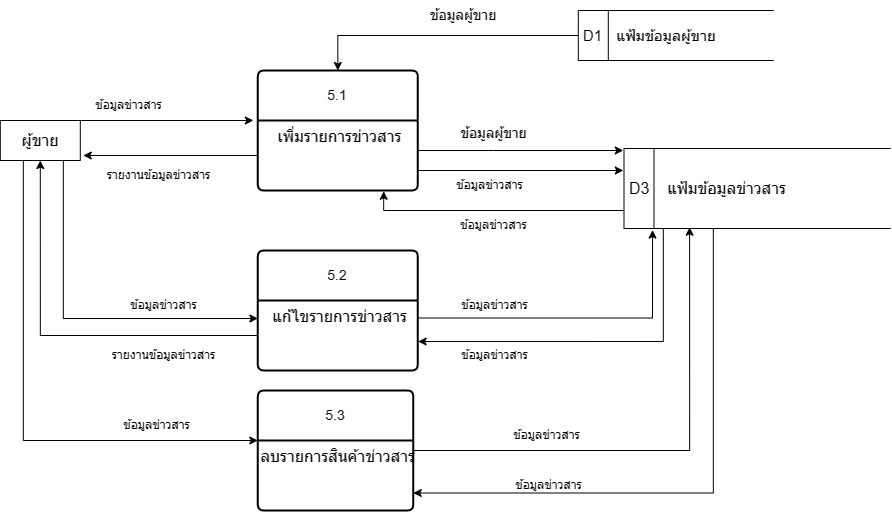

The diagram above was exported from draw.io. Its source (the exported page's mxGraphModel, read from the mxfile embedded in the PNG):
<mxGraphModel dx="2298" dy="-4173" grid="1" gridSize="10" guides="1" tooltips="1" connect="1" arrows="1" fold="1" page="1" pageScale="1" pageWidth="850" pageHeight="1100" math="0" shadow="0">
  <root>
    <mxCell id="0" />
    <mxCell id="1" parent="0" />
    <mxCell id="88EC4Qkov0WfyaNpUFrp-382" value="5.1" style="swimlane;childLayout=stackLayout;horizontal=1;startSize=50;horizontalStack=0;rounded=1;fontSize=14;fontStyle=0;strokeWidth=2;resizeParent=0;resizeLast=1;shadow=0;dashed=0;align=center;arcSize=4;whiteSpace=wrap;html=1;" vertex="1" parent="1">
      <mxGeometry x="259.3" y="5970" width="160" height="120" as="geometry" />
    </mxCell>
    <mxCell id="88EC4Qkov0WfyaNpUFrp-383" value="&lt;font style=&quot;font-size: 16px;&quot;&gt;เพิ่มรายการข่าวสาร&lt;/font&gt;" style="align=center;strokeColor=none;fillColor=none;spacingLeft=4;fontSize=12;verticalAlign=top;resizable=0;rotatable=0;part=1;html=1;" vertex="1" parent="88EC4Qkov0WfyaNpUFrp-382">
      <mxGeometry y="50" width="160" height="70" as="geometry" />
    </mxCell>
    <mxCell id="88EC4Qkov0WfyaNpUFrp-384" style="edgeStyle=orthogonalEdgeStyle;rounded=0;orthogonalLoop=1;jettySize=auto;html=1;entryX=0.787;entryY=1.011;entryDx=0;entryDy=0;entryPerimeter=0;" edge="1" parent="1" source="88EC4Qkov0WfyaNpUFrp-387" target="88EC4Qkov0WfyaNpUFrp-383">
      <mxGeometry relative="1" as="geometry">
        <Array as="points">
          <mxPoint x="384.8" y="6110" />
        </Array>
      </mxGeometry>
    </mxCell>
    <mxCell id="88EC4Qkov0WfyaNpUFrp-385" style="edgeStyle=orthogonalEdgeStyle;rounded=0;orthogonalLoop=1;jettySize=auto;html=1;entryX=1.002;entryY=0.586;entryDx=0;entryDy=0;entryPerimeter=0;" edge="1" parent="1" source="88EC4Qkov0WfyaNpUFrp-387" target="88EC4Qkov0WfyaNpUFrp-402">
      <mxGeometry relative="1" as="geometry">
        <Array as="points">
          <mxPoint x="664.8" y="6241" />
        </Array>
      </mxGeometry>
    </mxCell>
    <mxCell id="88EC4Qkov0WfyaNpUFrp-386" style="edgeStyle=orthogonalEdgeStyle;rounded=0;orthogonalLoop=1;jettySize=auto;html=1;entryX=1;entryY=0.75;entryDx=0;entryDy=0;" edge="1" parent="1" source="88EC4Qkov0WfyaNpUFrp-387" target="88EC4Qkov0WfyaNpUFrp-407">
      <mxGeometry relative="1" as="geometry">
        <Array as="points">
          <mxPoint x="714.8" y="6392" />
        </Array>
      </mxGeometry>
    </mxCell>
    <mxCell id="88EC4Qkov0WfyaNpUFrp-387" value="&lt;font style=&quot;font-size: 16px;&quot;&gt;D3&lt;span style=&quot;white-space: pre;&quot;&gt;&amp;nbsp;&amp;nbsp;&amp;nbsp;&amp;nbsp;&lt;/span&gt;แฟ้มข้อมูลข่าวสาร&lt;/font&gt;" style="html=1;dashed=0;whiteSpace=wrap;shape=mxgraph.dfd.dataStoreID;align=left;spacingLeft=3;points=[[0,0],[0.5,0],[1,0],[0,0.5],[1,0.5],[0,1],[0.5,1],[1,1]];" vertex="1" parent="1">
      <mxGeometry x="625.4999999999999" y="6048" width="266.67" height="80" as="geometry" />
    </mxCell>
    <mxCell id="88EC4Qkov0WfyaNpUFrp-388" style="edgeStyle=orthogonalEdgeStyle;rounded=0;orthogonalLoop=1;jettySize=auto;html=1;" edge="1" parent="1" source="88EC4Qkov0WfyaNpUFrp-389" target="88EC4Qkov0WfyaNpUFrp-382">
      <mxGeometry relative="1" as="geometry" />
    </mxCell>
    <mxCell id="88EC4Qkov0WfyaNpUFrp-389" value="&lt;span style=&quot;font-size: 15px;&quot;&gt;D1&lt;span style=&quot;white-space: pre;&quot;&gt;&#09;&lt;/span&gt;แฟ้มข้อมูลผู้ขาย&lt;/span&gt;" style="html=1;dashed=0;whiteSpace=wrap;shape=mxgraph.dfd.dataStoreID;align=left;spacingLeft=3;points=[[0,0],[0.5,0],[1,0],[0,0.5],[1,0.5],[0,1],[0.5,1],[1,1]];" vertex="1" parent="1">
      <mxGeometry x="579.8" y="5910" width="195.38" height="50" as="geometry" />
    </mxCell>
    <mxCell id="88EC4Qkov0WfyaNpUFrp-390" style="edgeStyle=orthogonalEdgeStyle;rounded=0;orthogonalLoop=1;jettySize=auto;html=1;" edge="1" parent="1" source="88EC4Qkov0WfyaNpUFrp-393">
      <mxGeometry relative="1" as="geometry">
        <mxPoint x="254.8" y="6020" as="targetPoint" />
        <Array as="points">
          <mxPoint x="254.8" y="6020" />
        </Array>
      </mxGeometry>
    </mxCell>
    <mxCell id="88EC4Qkov0WfyaNpUFrp-391" style="edgeStyle=orthogonalEdgeStyle;rounded=0;orthogonalLoop=1;jettySize=auto;html=1;entryX=0;entryY=0.25;entryDx=0;entryDy=0;" edge="1" parent="1" source="88EC4Qkov0WfyaNpUFrp-393" target="88EC4Qkov0WfyaNpUFrp-402">
      <mxGeometry relative="1" as="geometry">
        <Array as="points">
          <mxPoint x="64.8" y="6218" />
          <mxPoint x="259.8" y="6218" />
        </Array>
      </mxGeometry>
    </mxCell>
    <mxCell id="88EC4Qkov0WfyaNpUFrp-392" style="edgeStyle=orthogonalEdgeStyle;rounded=0;orthogonalLoop=1;jettySize=auto;html=1;entryX=0;entryY=0;entryDx=0;entryDy=0;" edge="1" parent="1" source="88EC4Qkov0WfyaNpUFrp-393" target="88EC4Qkov0WfyaNpUFrp-407">
      <mxGeometry relative="1" as="geometry">
        <Array as="points">
          <mxPoint x="24.8" y="6340" />
        </Array>
      </mxGeometry>
    </mxCell>
    <mxCell id="88EC4Qkov0WfyaNpUFrp-393" value="&lt;font style=&quot;font-size: 16px;&quot;&gt;ผู้ขาย&lt;/font&gt;" style="rounded=0;whiteSpace=wrap;html=1;" vertex="1" parent="1">
      <mxGeometry x="1.8" y="6020" width="80" height="40" as="geometry" />
    </mxCell>
    <mxCell id="88EC4Qkov0WfyaNpUFrp-394" value="&lt;font style=&quot;font-size: 14px;&quot;&gt;ข้อมูลผู้ขาย&lt;/font&gt;" style="text;whiteSpace=wrap;html=1;" vertex="1" parent="1">
      <mxGeometry x="429.8" y="5900" width="75.97" height="30" as="geometry" />
    </mxCell>
    <mxCell id="88EC4Qkov0WfyaNpUFrp-395" value="ข้อมูลข่าวสาร" style="text;html=1;align=center;verticalAlign=middle;resizable=0;points=[];autosize=1;strokeColor=none;fillColor=none;" vertex="1" parent="1">
      <mxGeometry x="84.8" y="5990" width="90" height="30" as="geometry" />
    </mxCell>
    <mxCell id="88EC4Qkov0WfyaNpUFrp-396" style="edgeStyle=orthogonalEdgeStyle;rounded=0;orthogonalLoop=1;jettySize=auto;html=1;" edge="1" parent="1" source="88EC4Qkov0WfyaNpUFrp-383">
      <mxGeometry relative="1" as="geometry">
        <mxPoint x="624.8" y="6050" as="targetPoint" />
        <Array as="points">
          <mxPoint x="494.8" y="6050" />
        </Array>
      </mxGeometry>
    </mxCell>
    <mxCell id="88EC4Qkov0WfyaNpUFrp-397" value="&lt;font style=&quot;font-size: 14px;&quot;&gt;ข้อมูลผู้ขาย&lt;/font&gt;" style="text;html=1;align=center;verticalAlign=middle;resizable=0;points=[];autosize=1;strokeColor=none;fillColor=none;" vertex="1" parent="1">
      <mxGeometry x="449.8" y="6018" width="90" height="30" as="geometry" />
    </mxCell>
    <mxCell id="88EC4Qkov0WfyaNpUFrp-398" style="edgeStyle=orthogonalEdgeStyle;rounded=0;orthogonalLoop=1;jettySize=auto;html=1;" edge="1" parent="1" source="88EC4Qkov0WfyaNpUFrp-383">
      <mxGeometry relative="1" as="geometry">
        <mxPoint x="624.8" y="6070" as="targetPoint" />
        <Array as="points">
          <mxPoint x="604.8" y="6070" />
          <mxPoint x="604.8" y="6070" />
        </Array>
      </mxGeometry>
    </mxCell>
    <mxCell id="88EC4Qkov0WfyaNpUFrp-401" value="5.2" style="swimlane;childLayout=stackLayout;horizontal=1;startSize=50;horizontalStack=0;rounded=1;fontSize=14;fontStyle=0;strokeWidth=2;resizeParent=0;resizeLast=1;shadow=0;dashed=0;align=center;arcSize=4;whiteSpace=wrap;html=1;" vertex="1" parent="1">
      <mxGeometry x="259.3" y="6150" width="160" height="120" as="geometry" />
    </mxCell>
    <mxCell id="88EC4Qkov0WfyaNpUFrp-402" value="&lt;font style=&quot;font-size: 16px;&quot;&gt;แก้ไขรายการข่าวสาร&lt;/font&gt;" style="align=center;strokeColor=none;fillColor=none;spacingLeft=4;fontSize=12;verticalAlign=top;resizable=0;rotatable=0;part=1;html=1;" vertex="1" parent="88EC4Qkov0WfyaNpUFrp-401">
      <mxGeometry y="50" width="160" height="70" as="geometry" />
    </mxCell>
    <mxCell id="88EC4Qkov0WfyaNpUFrp-404" style="edgeStyle=orthogonalEdgeStyle;rounded=0;orthogonalLoop=1;jettySize=auto;html=1;exitX=1;exitY=0.25;exitDx=0;exitDy=0;entryX=0.107;entryY=1.02;entryDx=0;entryDy=0;entryPerimeter=0;" edge="1" parent="1" source="88EC4Qkov0WfyaNpUFrp-402" target="88EC4Qkov0WfyaNpUFrp-387">
      <mxGeometry relative="1" as="geometry" />
    </mxCell>
    <mxCell id="88EC4Qkov0WfyaNpUFrp-406" value="5.3" style="swimlane;childLayout=stackLayout;horizontal=1;startSize=50;horizontalStack=0;rounded=1;fontSize=14;fontStyle=0;strokeWidth=2;resizeParent=0;resizeLast=1;shadow=0;dashed=0;align=center;arcSize=4;whiteSpace=wrap;html=1;" vertex="1" parent="1">
      <mxGeometry x="259.3" y="6290" width="155.5" height="120" as="geometry" />
    </mxCell>
    <mxCell id="88EC4Qkov0WfyaNpUFrp-407" value="&lt;font style=&quot;font-size: 16px;&quot;&gt;ลบรายการสินค้าข่าวสาร&lt;/font&gt;" style="align=center;strokeColor=none;fillColor=none;spacingLeft=4;fontSize=12;verticalAlign=top;resizable=0;rotatable=0;part=1;html=1;" vertex="1" parent="88EC4Qkov0WfyaNpUFrp-406">
      <mxGeometry y="50" width="155.5" height="70" as="geometry" />
    </mxCell>
    <mxCell id="88EC4Qkov0WfyaNpUFrp-409" style="edgeStyle=orthogonalEdgeStyle;rounded=0;orthogonalLoop=1;jettySize=auto;html=1;entryX=0.5;entryY=1;entryDx=0;entryDy=0;" edge="1" parent="1" source="88EC4Qkov0WfyaNpUFrp-402" target="88EC4Qkov0WfyaNpUFrp-393">
      <mxGeometry relative="1" as="geometry" />
    </mxCell>
    <mxCell id="88EC4Qkov0WfyaNpUFrp-410" value="รายงานข้อมูลข่าวสาร" style="text;html=1;align=center;verticalAlign=middle;resizable=0;points=[];autosize=1;strokeColor=none;fillColor=none;" vertex="1" parent="1">
      <mxGeometry x="99.8" y="6240" width="130" height="30" as="geometry" />
    </mxCell>
    <mxCell id="88EC4Qkov0WfyaNpUFrp-411" style="edgeStyle=orthogonalEdgeStyle;rounded=0;orthogonalLoop=1;jettySize=auto;html=1;" edge="1" parent="1" source="88EC4Qkov0WfyaNpUFrp-383">
      <mxGeometry relative="1" as="geometry">
        <mxPoint x="84.8" y="6055" as="targetPoint" />
      </mxGeometry>
    </mxCell>
    <mxCell id="88EC4Qkov0WfyaNpUFrp-412" value="รายงานข้อมูลข่าวสาร" style="text;html=1;align=center;verticalAlign=middle;resizable=0;points=[];autosize=1;strokeColor=none;fillColor=none;" vertex="1" parent="1">
      <mxGeometry x="94.8" y="6060" width="130" height="30" as="geometry" />
    </mxCell>
    <mxCell id="88EC4Qkov0WfyaNpUFrp-413" style="edgeStyle=orthogonalEdgeStyle;rounded=0;orthogonalLoop=1;jettySize=auto;html=1;entryX=0.246;entryY=0.984;entryDx=0;entryDy=0;entryPerimeter=0;" edge="1" parent="1" source="88EC4Qkov0WfyaNpUFrp-407" target="88EC4Qkov0WfyaNpUFrp-387">
      <mxGeometry relative="1" as="geometry">
        <Array as="points">
          <mxPoint x="690.8" y="6350" />
        </Array>
      </mxGeometry>
    </mxCell>
    <mxCell id="88EC4Qkov0WfyaNpUFrp-418" value="ข้อมูลข่าวสาร" style="text;html=1;align=center;verticalAlign=middle;resizable=0;points=[];autosize=1;strokeColor=none;fillColor=none;" vertex="1" parent="1">
      <mxGeometry x="445.5" y="6070" width="90" height="30" as="geometry" />
    </mxCell>
    <mxCell id="88EC4Qkov0WfyaNpUFrp-419" value="ข้อมูลข่าวสาร" style="text;html=1;align=center;verticalAlign=middle;resizable=0;points=[];autosize=1;strokeColor=none;fillColor=none;" vertex="1" parent="1">
      <mxGeometry x="449.8" y="6110" width="90" height="30" as="geometry" />
    </mxCell>
    <mxCell id="88EC4Qkov0WfyaNpUFrp-420" value="ข้อมูลข่าวสาร" style="text;html=1;align=center;verticalAlign=middle;resizable=0;points=[];autosize=1;strokeColor=none;fillColor=none;" vertex="1" parent="1">
      <mxGeometry x="450.5" y="6190" width="90" height="30" as="geometry" />
    </mxCell>
    <mxCell id="88EC4Qkov0WfyaNpUFrp-422" value="ข้อมูลข่าวสาร" style="text;html=1;align=center;verticalAlign=middle;resizable=0;points=[];autosize=1;strokeColor=none;fillColor=none;" vertex="1" parent="1">
      <mxGeometry x="450.5" y="6240" width="90" height="30" as="geometry" />
    </mxCell>
    <mxCell id="88EC4Qkov0WfyaNpUFrp-423" value="ข้อมูลข่าวสาร" style="text;html=1;align=center;verticalAlign=middle;resizable=0;points=[];autosize=1;strokeColor=none;fillColor=none;" vertex="1" parent="1">
      <mxGeometry x="503" y="6320" width="90" height="30" as="geometry" />
    </mxCell>
    <mxCell id="88EC4Qkov0WfyaNpUFrp-424" value="ข้อมูลข่าวสาร" style="text;html=1;align=center;verticalAlign=middle;resizable=0;points=[];autosize=1;strokeColor=none;fillColor=none;" vertex="1" parent="1">
      <mxGeometry x="504.5" y="6370" width="90" height="30" as="geometry" />
    </mxCell>
    <mxCell id="88EC4Qkov0WfyaNpUFrp-425" value="ข้อมูลข่าวสาร" style="text;html=1;align=center;verticalAlign=middle;resizable=0;points=[];autosize=1;strokeColor=none;fillColor=none;" vertex="1" parent="1">
      <mxGeometry x="112.5" y="6310" width="90" height="30" as="geometry" />
    </mxCell>
    <mxCell id="88EC4Qkov0WfyaNpUFrp-426" value="ข้อมูลข่าวสาร" style="text;html=1;align=center;verticalAlign=middle;resizable=0;points=[];autosize=1;strokeColor=none;fillColor=none;" vertex="1" parent="1">
      <mxGeometry x="120" y="6190" width="90" height="30" as="geometry" />
    </mxCell>
  </root>
</mxGraphModel>